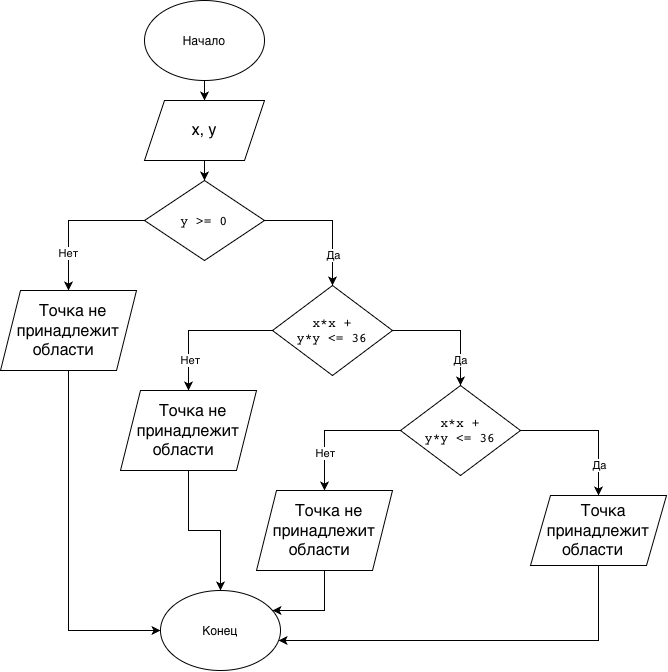

The diagram above was exported from draw.io. Its source (the exported page's mxGraphModel, read from the mxfile embedded in the PNG):
<mxGraphModel dx="1203" dy="815" grid="1" gridSize="10" guides="1" tooltips="1" connect="1" arrows="1" fold="1" page="1" pageScale="1" pageWidth="827" pageHeight="1169" math="0" shadow="0">
  <root>
    <mxCell id="0" />
    <mxCell id="1" parent="0" />
    <mxCell id="LEWGkJAubbH6GGOQXyW5-3" edge="1" parent="1" source="LEWGkJAubbH6GGOQXyW5-1" style="edgeStyle=orthogonalEdgeStyle;rounded=0;orthogonalLoop=1;jettySize=auto;html=1;" target="LEWGkJAubbH6GGOQXyW5-2" value="">
      <mxGeometry relative="1" as="geometry" />
    </mxCell>
    <mxCell id="LEWGkJAubbH6GGOQXyW5-1" parent="1" style="ellipse;whiteSpace=wrap;html=1;shapeInside=1;" value="Начало" vertex="1">
      <mxGeometry height="80" width="120" x="354" y="80" as="geometry" />
    </mxCell>
    <mxCell id="LEWGkJAubbH6GGOQXyW5-5" edge="1" parent="1" source="LEWGkJAubbH6GGOQXyW5-2" style="edgeStyle=orthogonalEdgeStyle;rounded=0;orthogonalLoop=1;jettySize=auto;html=1;" target="LEWGkJAubbH6GGOQXyW5-4" value="">
      <mxGeometry relative="1" as="geometry" />
    </mxCell>
    <mxCell id="LEWGkJAubbH6GGOQXyW5-2" parent="1" style="shape=parallelogram;perimeter=parallelogramPerimeter;whiteSpace=wrap;html=1;shapeInside=1;fixedSize=1;" value="&lt;span style=&quot;font-size: medium; text-align: start; caret-color: rgb(0, 0, 0); color: rgb(0, 0, 0);&quot;&gt;x, y&lt;/span&gt;" vertex="1">
      <mxGeometry height="60" width="120" x="354" y="180" as="geometry" />
    </mxCell>
    <mxCell id="LEWGkJAubbH6GGOQXyW5-7" edge="1" parent="1" source="LEWGkJAubbH6GGOQXyW5-4" style="edgeStyle=orthogonalEdgeStyle;rounded=0;orthogonalLoop=1;jettySize=auto;html=1;entryX=0.5;entryY=0;entryDx=0;entryDy=0;" target="LEWGkJAubbH6GGOQXyW5-24" value="">
      <mxGeometry relative="1" as="geometry">
        <mxPoint x="278" y="370" as="targetPoint" />
      </mxGeometry>
    </mxCell>
    <mxCell id="LEWGkJAubbH6GGOQXyW5-8" connectable="0" parent="LEWGkJAubbH6GGOQXyW5-7" style="edgeLabel;html=1;align=center;verticalAlign=middle;resizable=0;points=[];" value="Нет" vertex="1">
      <mxGeometry relative="1" x="0.5342" y="3" as="geometry">
        <mxPoint x="-4" y="-4" as="offset" />
      </mxGeometry>
    </mxCell>
    <mxCell id="LEWGkJAubbH6GGOQXyW5-10" edge="1" parent="1" source="LEWGkJAubbH6GGOQXyW5-4" style="edgeStyle=orthogonalEdgeStyle;rounded=0;orthogonalLoop=1;jettySize=auto;html=1;" target="LEWGkJAubbH6GGOQXyW5-9" value="">
      <mxGeometry relative="1" as="geometry" />
    </mxCell>
    <mxCell id="LEWGkJAubbH6GGOQXyW5-11" connectable="0" parent="LEWGkJAubbH6GGOQXyW5-10" style="edgeLabel;html=1;align=center;verticalAlign=middle;resizable=0;points=[];" value="Да" vertex="1">
      <mxGeometry relative="1" x="0.381" as="geometry">
        <mxPoint y="10" as="offset" />
      </mxGeometry>
    </mxCell>
    <mxCell id="LEWGkJAubbH6GGOQXyW5-4" parent="1" style="rhombus;whiteSpace=wrap;html=1;shapeInside=1;" value="&lt;code style=&quot;font-size: medium; text-align: start; caret-color: rgb(0, 0, 0); color: rgb(0, 0, 0);&quot;&gt;y &amp;gt;= 0&lt;/code&gt;" vertex="1">
      <mxGeometry height="80" width="120" x="354" y="260" as="geometry" />
    </mxCell>
    <mxCell id="LEWGkJAubbH6GGOQXyW5-13" edge="1" parent="1" source="LEWGkJAubbH6GGOQXyW5-9" style="edgeStyle=orthogonalEdgeStyle;rounded=0;orthogonalLoop=1;jettySize=auto;html=1;" target="LEWGkJAubbH6GGOQXyW5-12" value="">
      <mxGeometry relative="1" as="geometry" />
    </mxCell>
    <mxCell id="LEWGkJAubbH6GGOQXyW5-14" connectable="0" parent="LEWGkJAubbH6GGOQXyW5-13" style="edgeLabel;html=1;align=center;verticalAlign=middle;resizable=0;points=[];" value="Нет" vertex="1">
      <mxGeometry relative="1" x="0.5646" y="1" as="geometry">
        <mxPoint as="offset" />
      </mxGeometry>
    </mxCell>
    <mxCell id="LEWGkJAubbH6GGOQXyW5-16" edge="1" parent="1" source="LEWGkJAubbH6GGOQXyW5-9" style="edgeStyle=orthogonalEdgeStyle;rounded=0;orthogonalLoop=1;jettySize=auto;html=1;" target="LEWGkJAubbH6GGOQXyW5-15" value="">
      <mxGeometry relative="1" as="geometry" />
    </mxCell>
    <mxCell id="LEWGkJAubbH6GGOQXyW5-40" connectable="0" parent="LEWGkJAubbH6GGOQXyW5-16" style="edgeLabel;html=1;align=center;verticalAlign=middle;resizable=0;points=[];" value="Да" vertex="1">
      <mxGeometry relative="1" x="0.4309" y="-1" as="geometry">
        <mxPoint y="9" as="offset" />
      </mxGeometry>
    </mxCell>
    <mxCell id="LEWGkJAubbH6GGOQXyW5-9" parent="1" style="rhombus;whiteSpace=wrap;html=1;shapeInside=1;" value="&lt;code style=&quot;font-size: medium; text-align: start; caret-color: rgb(0, 0, 0); color: rgb(0, 0, 0);&quot;&gt;x*x + y*y &amp;lt;= 36&lt;/code&gt;" vertex="1">
      <mxGeometry height="90" width="120" x="482" y="365" as="geometry" />
    </mxCell>
    <mxCell id="LEWGkJAubbH6GGOQXyW5-36" edge="1" parent="1" source="LEWGkJAubbH6GGOQXyW5-12" style="edgeStyle=orthogonalEdgeStyle;rounded=0;orthogonalLoop=1;jettySize=auto;html=1;" target="LEWGkJAubbH6GGOQXyW5-33" value="">
      <mxGeometry relative="1" as="geometry" />
    </mxCell>
    <mxCell id="LEWGkJAubbH6GGOQXyW5-12" parent="1" style="shape=parallelogram;perimeter=parallelogramPerimeter;whiteSpace=wrap;html=1;shapeInside=1;fixedSize=1;" value="&lt;span style=&quot;font-size: medium; text-align: start; caret-color: rgb(0, 0, 0); color: rgb(0, 0, 0);&quot;&gt;Точка не принадлежит области&lt;/span&gt;&lt;div&gt;&lt;br/&gt;&lt;/div&gt;" vertex="1">
      <mxGeometry height="80" width="136" x="330" y="470" as="geometry" />
    </mxCell>
    <mxCell id="LEWGkJAubbH6GGOQXyW5-20" edge="1" parent="1" source="LEWGkJAubbH6GGOQXyW5-15" style="edgeStyle=orthogonalEdgeStyle;rounded=0;orthogonalLoop=1;jettySize=auto;html=1;" target="LEWGkJAubbH6GGOQXyW5-19" value="">
      <mxGeometry relative="1" as="geometry" />
    </mxCell>
    <mxCell id="LEWGkJAubbH6GGOQXyW5-21" connectable="0" parent="LEWGkJAubbH6GGOQXyW5-20" style="edgeLabel;html=1;align=center;verticalAlign=middle;resizable=0;points=[];" value="Да" vertex="1">
      <mxGeometry relative="1" x="0.5639" as="geometry">
        <mxPoint as="offset" />
      </mxGeometry>
    </mxCell>
    <mxCell id="LEWGkJAubbH6GGOQXyW5-30" edge="1" parent="1" source="LEWGkJAubbH6GGOQXyW5-15" style="edgeStyle=orthogonalEdgeStyle;rounded=0;orthogonalLoop=1;jettySize=auto;html=1;" target="LEWGkJAubbH6GGOQXyW5-32" value="">
      <mxGeometry relative="1" x="-0.0355" as="geometry">
        <mxPoint x="534" y="565" as="targetPoint" />
      </mxGeometry>
    </mxCell>
    <mxCell id="LEWGkJAubbH6GGOQXyW5-31" connectable="0" parent="LEWGkJAubbH6GGOQXyW5-30" style="edgeLabel;html=1;align=center;verticalAlign=middle;resizable=0;points=[];" value="Нет" vertex="1">
      <mxGeometry relative="1" x="0.4894" as="geometry">
        <mxPoint y="-3" as="offset" />
      </mxGeometry>
    </mxCell>
    <mxCell id="LEWGkJAubbH6GGOQXyW5-15" parent="1" style="rhombus;whiteSpace=wrap;html=1;shapeInside=1;" value="&lt;code style=&quot;font-size: medium; text-align: start; caret-color: rgb(0, 0, 0); color: rgb(0, 0, 0);&quot;&gt;x*x + y*y &amp;lt;= 36&lt;/code&gt;" vertex="1">
      <mxGeometry height="90" width="120" x="610" y="465" as="geometry" />
    </mxCell>
    <mxCell id="LEWGkJAubbH6GGOQXyW5-34" edge="1" parent="1" source="LEWGkJAubbH6GGOQXyW5-19" style="edgeStyle=orthogonalEdgeStyle;rounded=0;orthogonalLoop=1;jettySize=auto;html=1;" target="LEWGkJAubbH6GGOQXyW5-33" value="">
      <mxGeometry relative="1" as="geometry">
        <Array as="points">
          <mxPoint x="808" y="720" />
        </Array>
      </mxGeometry>
    </mxCell>
    <mxCell id="LEWGkJAubbH6GGOQXyW5-19" parent="1" style="shape=parallelogram;perimeter=parallelogramPerimeter;whiteSpace=wrap;html=1;shapeInside=1;fixedSize=1;" value="&lt;span style=&quot;font-size: medium; text-align: start; caret-color: rgb(0, 0, 0); color: rgb(0, 0, 0);&quot;&gt;Точка принадлежит области&lt;/span&gt;" vertex="1">
      <mxGeometry height="70" width="136" x="740" y="575" as="geometry" />
    </mxCell>
    <mxCell id="LEWGkJAubbH6GGOQXyW5-38" edge="1" parent="1" source="LEWGkJAubbH6GGOQXyW5-24" style="edgeStyle=orthogonalEdgeStyle;rounded=0;orthogonalLoop=1;jettySize=auto;html=1;" target="LEWGkJAubbH6GGOQXyW5-33" value="">
      <mxGeometry relative="1" x="0.3239" as="geometry">
        <Array as="points">
          <mxPoint x="278" y="710" />
        </Array>
      </mxGeometry>
    </mxCell>
    <mxCell id="LEWGkJAubbH6GGOQXyW5-24" parent="1" style="shape=parallelogram;perimeter=parallelogramPerimeter;whiteSpace=wrap;html=1;shapeInside=1;fixedSize=1;" value="&lt;span style=&quot;font-size: medium; text-align: start; caret-color: rgb(0, 0, 0); color: rgb(0, 0, 0);&quot;&gt;Точка не принадлежит области&lt;/span&gt;&lt;div&gt;&lt;br&gt;&lt;/div&gt;" vertex="1">
      <mxGeometry height="80" width="136" x="210" y="370" as="geometry" />
    </mxCell>
    <mxCell id="LEWGkJAubbH6GGOQXyW5-35" edge="1" parent="1" source="LEWGkJAubbH6GGOQXyW5-32" style="edgeStyle=orthogonalEdgeStyle;rounded=0;orthogonalLoop=1;jettySize=auto;html=1;" target="LEWGkJAubbH6GGOQXyW5-33" value="">
      <mxGeometry relative="1" as="geometry">
        <Array as="points">
          <mxPoint x="534" y="690" />
        </Array>
      </mxGeometry>
    </mxCell>
    <mxCell id="LEWGkJAubbH6GGOQXyW5-32" parent="1" style="shape=parallelogram;perimeter=parallelogramPerimeter;whiteSpace=wrap;html=1;shapeInside=1;fixedSize=1;" value="&lt;span style=&quot;font-size: medium; text-align: start; caret-color: rgb(0, 0, 0); color: rgb(0, 0, 0);&quot;&gt;Точка не принадлежит области&lt;/span&gt;&lt;div&gt;&lt;br/&gt;&lt;/div&gt;" vertex="1">
      <mxGeometry height="80" width="136" x="466" y="570" as="geometry" />
    </mxCell>
    <mxCell id="LEWGkJAubbH6GGOQXyW5-33" parent="1" style="ellipse;whiteSpace=wrap;html=1;shapeInside=1;" value="Конец" vertex="1">
      <mxGeometry height="80" width="120" x="370" y="670" as="geometry" />
    </mxCell>
  </root>
</mxGraphModel>